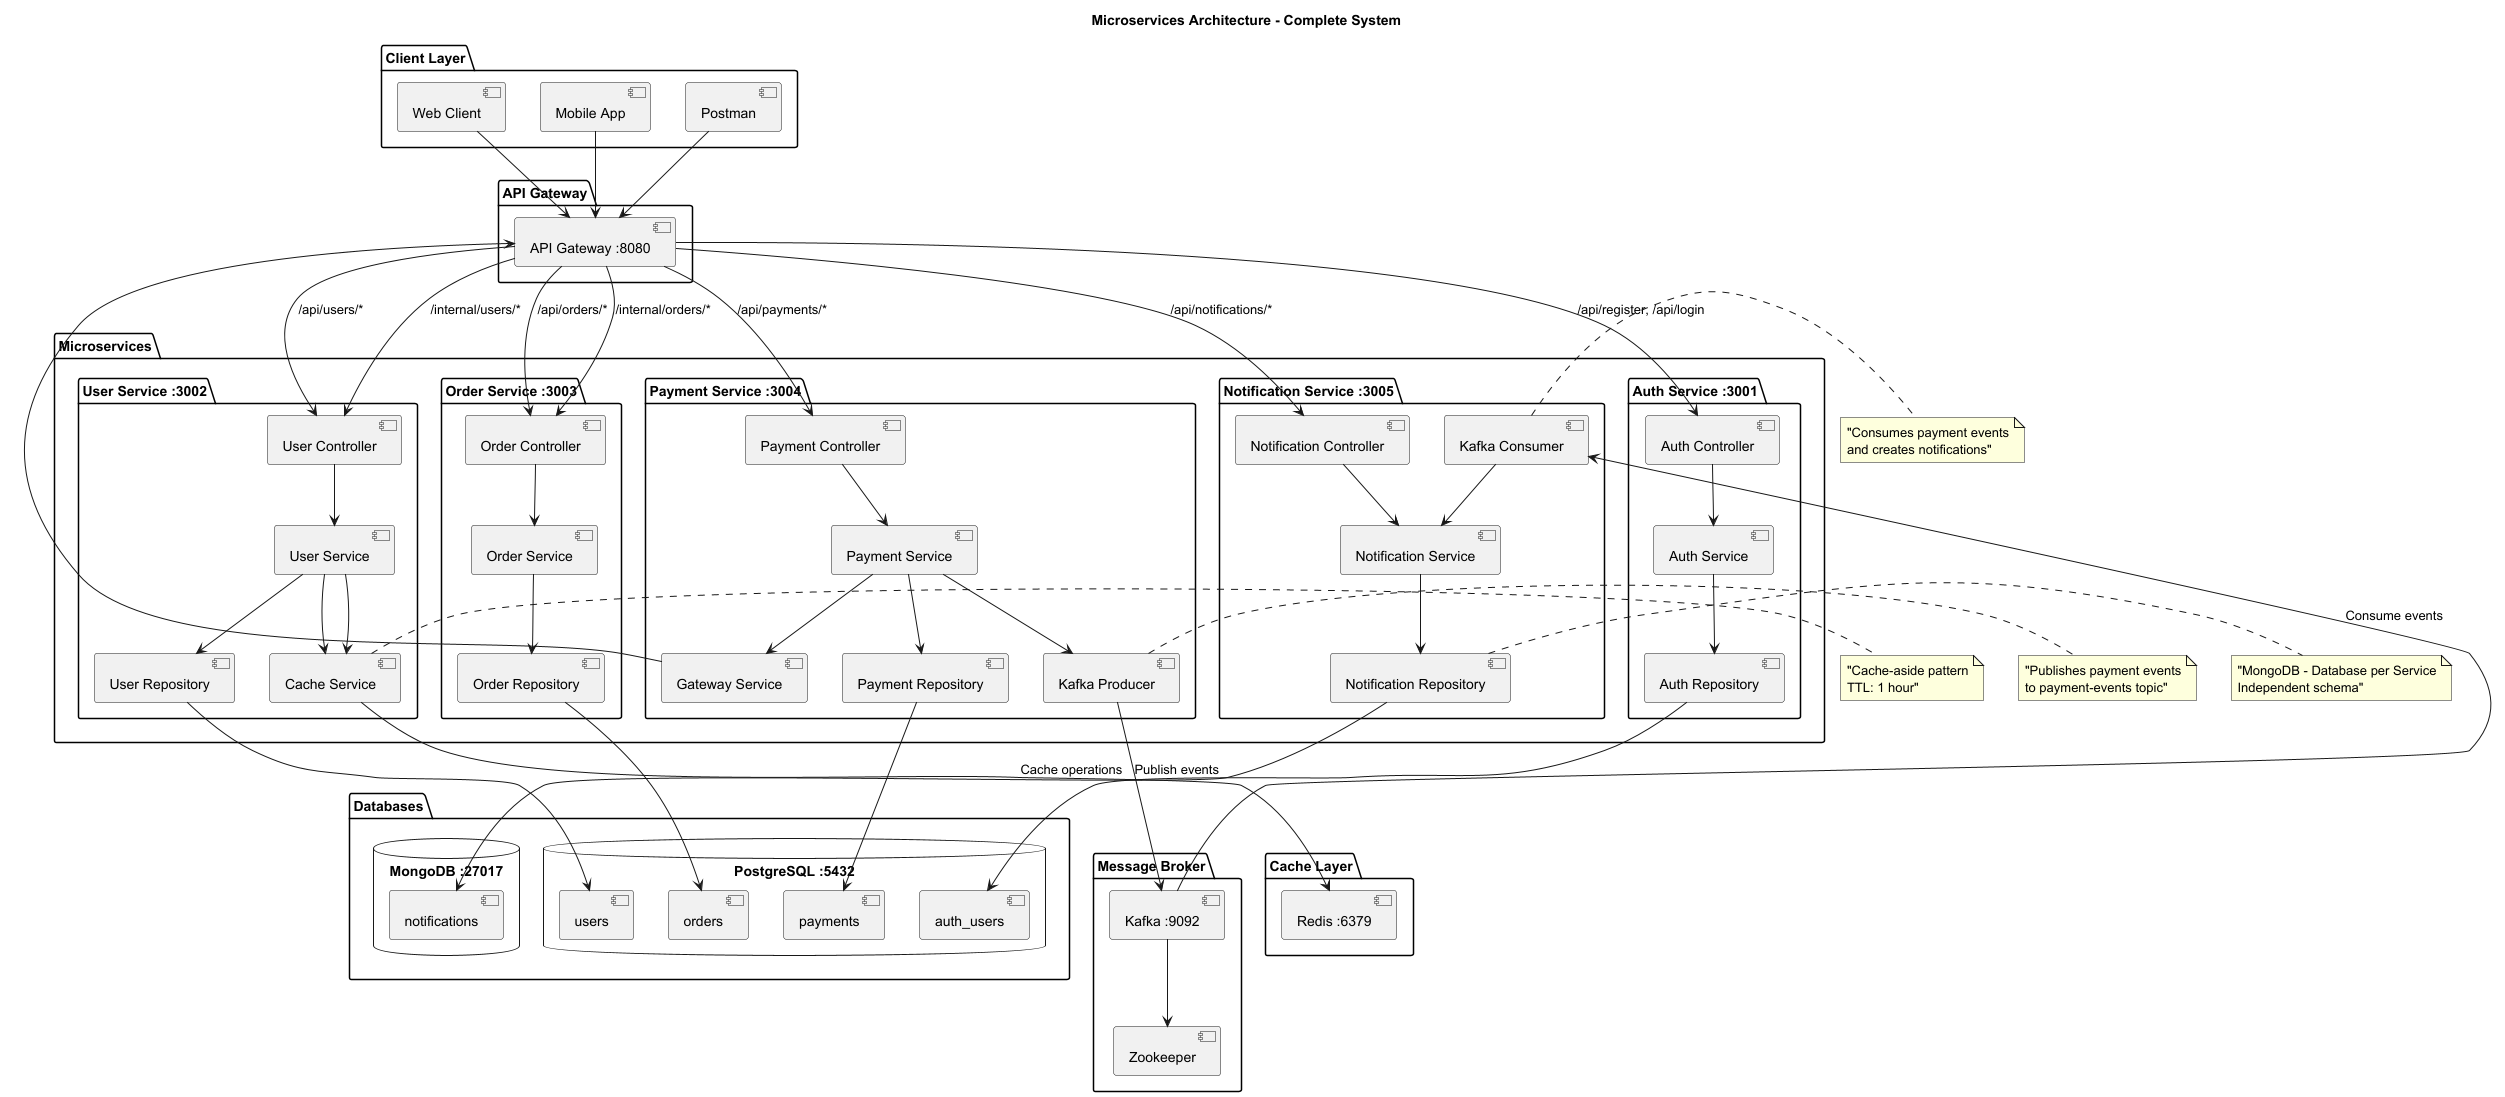

The diagram above was rendered by PlantUML. Its source (embedded in the PNG):
@startuml Microservices Architecture with Kafka, Redis, MongoDB

title Microservices Architecture - Complete System

package "Client Layer" {
  [Web Client] as Client
  [Mobile App] as Mobile
  [Postman] as Postman
}

package "API Gateway" {
  [API Gateway :8080] as Gateway
}

package "Microservices" {
  package "Auth Service :3001" {
    [Auth Controller] as AuthCtrl
    [Auth Service] as AuthSvc
    [Auth Repository] as AuthRepo
  }

  package "User Service :3002" {
    [User Controller] as UserCtrl
    [User Service] as UserSvc
    [User Repository] as UserRepo
    [Cache Service] as CacheSvc
  }

  package "Order Service :3003" {
    [Order Controller] as OrderCtrl
    [Order Service] as OrderSvc
    [Order Repository] as OrderRepo
  }

  package "Payment Service :3004" {
    [Payment Controller] as PaymentCtrl
    [Payment Service] as PaymentSvc
    [Payment Repository] as PaymentRepo
    [Gateway Service] as GatewaySvc
    [Kafka Producer] as KafkaProd
  }

  package "Notification Service :3005" {
    [Notification Controller] as NotifCtrl
    [Notification Service] as NotifSvc
    [Notification Repository] as NotifRepo
    [Kafka Consumer] as KafkaCons
  }
}

package "Message Broker" {
  [Kafka :9092] as Kafka
  [Zookeeper] as Zookeeper
}

package "Cache Layer" {
  [Redis :6379] as Redis
}

package "Databases" {
  database "PostgreSQL :5432" as PostgreSQL {
    [auth_users] as AuthTable
    [users] as UserTable
    [orders] as OrderTable
    [payments] as PaymentTable
  }

  database "MongoDB :27017" as MongoDB {
    [notifications] as NotifCollection
  }
}

' Client connections
Client --> Gateway
Mobile --> Gateway
Postman --> Gateway

' Gateway routing
Gateway --> AuthCtrl : "/api/register, /api/login"
Gateway --> UserCtrl : "/api/users/*"
Gateway --> OrderCtrl : "/api/orders/*"
Gateway --> PaymentCtrl : "/api/payments/*"
Gateway --> NotifCtrl : "/api/notifications/*"

' Internal Gateway routing
Gateway --> UserCtrl : "/internal/users/*"
Gateway --> OrderCtrl : "/internal/orders/*"

' Payment Service internal calls
PaymentSvc --> GatewaySvc
GatewaySvc --> Gateway

' Kafka event flow
PaymentSvc --> KafkaProd
KafkaProd --> Kafka : "Publish events"
Kafka --> KafkaCons : "Consume events"
KafkaCons --> NotifSvc

' Redis caching
UserSvc --> CacheSvc
CacheSvc --> Redis : "Cache operations"

' Service layer connections
AuthCtrl --> AuthSvc
AuthSvc --> AuthRepo

UserCtrl --> UserSvc
UserSvc --> UserRepo
UserSvc --> CacheSvc

OrderCtrl --> OrderSvc
OrderSvc --> OrderRepo

PaymentCtrl --> PaymentSvc
PaymentSvc --> PaymentRepo

NotifCtrl --> NotifSvc
NotifSvc --> NotifRepo

' Database connections
AuthRepo --> AuthTable
UserRepo --> UserTable
OrderRepo --> OrderTable
PaymentRepo --> PaymentTable
NotifRepo --> NotifCollection

' Kafka infrastructure
Kafka --> Zookeeper

' Notes
note right of KafkaProd : "Publishes payment events\nto payment-events topic"
note right of KafkaCons : "Consumes payment events\nand creates notifications"
note right of CacheSvc : "Cache-aside pattern\nTTL: 1 hour"
note right of NotifRepo : "MongoDB - Database per Service\nIndependent schema"

@enduml